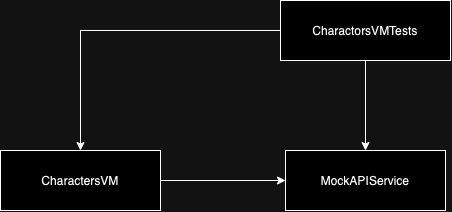

The diagram above was exported from draw.io. Its source (the exported page's mxGraphModel, read from the mxfile embedded in the PNG):
<mxGraphModel dx="548" dy="377" grid="1" gridSize="10" guides="1" tooltips="1" connect="1" arrows="1" fold="1" page="1" pageScale="1" pageWidth="827" pageHeight="1169" math="0" shadow="0">
  <root>
    <mxCell id="0" />
    <mxCell id="1" parent="0" />
    <mxCell id="5eEgH2N-WynunXaLm4V7-19" style="edgeStyle=orthogonalEdgeStyle;rounded=0;orthogonalLoop=1;jettySize=auto;html=1;entryX=0.5;entryY=0;entryDx=0;entryDy=0;" edge="1" parent="1" source="5eEgH2N-WynunXaLm4V7-16" target="5eEgH2N-WynunXaLm4V7-17">
      <mxGeometry relative="1" as="geometry" />
    </mxCell>
    <mxCell id="5eEgH2N-WynunXaLm4V7-20" style="edgeStyle=orthogonalEdgeStyle;rounded=0;orthogonalLoop=1;jettySize=auto;html=1;entryX=0.5;entryY=0;entryDx=0;entryDy=0;" edge="1" parent="1" source="5eEgH2N-WynunXaLm4V7-16" target="5eEgH2N-WynunXaLm4V7-18">
      <mxGeometry relative="1" as="geometry" />
    </mxCell>
    <mxCell id="5eEgH2N-WynunXaLm4V7-16" value="CharactorsVMTests" style="rounded=0;whiteSpace=wrap;html=1;" vertex="1" parent="1">
      <mxGeometry x="320" y="620" width="170" height="60" as="geometry" />
    </mxCell>
    <mxCell id="5eEgH2N-WynunXaLm4V7-21" style="edgeStyle=orthogonalEdgeStyle;rounded=0;orthogonalLoop=1;jettySize=auto;html=1;entryX=0;entryY=0.5;entryDx=0;entryDy=0;" edge="1" parent="1" source="5eEgH2N-WynunXaLm4V7-17" target="5eEgH2N-WynunXaLm4V7-18">
      <mxGeometry relative="1" as="geometry" />
    </mxCell>
    <mxCell id="5eEgH2N-WynunXaLm4V7-17" value="CharactersVM" style="rounded=0;whiteSpace=wrap;html=1;" vertex="1" parent="1">
      <mxGeometry x="40" y="770" width="160" height="60" as="geometry" />
    </mxCell>
    <mxCell id="5eEgH2N-WynunXaLm4V7-18" value="MockAPIService" style="rounded=0;whiteSpace=wrap;html=1;" vertex="1" parent="1">
      <mxGeometry x="325" y="770" width="160" height="60" as="geometry" />
    </mxCell>
  </root>
</mxGraphModel>